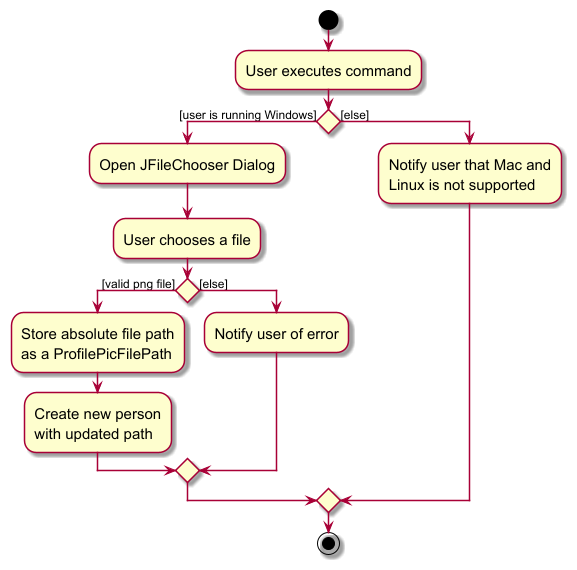

The diagram above was rendered by PlantUML. Its source (embedded in the PNG):
@startuml
skin rose
skinparam ActivityFontSize 15
skinparam ArrowFontSize 12
start
:User executes command;

'Since the beta syntax does not support placing the condition outside the
'diamond we place it as the true branch instead.

if () then ([user is running Windows])
    :Open JFileChooser Dialog;
    :User chooses a file;
        if () then ([valid png file])
        :Store absolute file path
        as a ProfilePicFilePath;
        :Create new person
        with updated path;
        else ([else])
        :Notify user of error;
        endif
else ([else])
:Notify user that Mac and
Linux is not supported;
endif
stop
@enduml